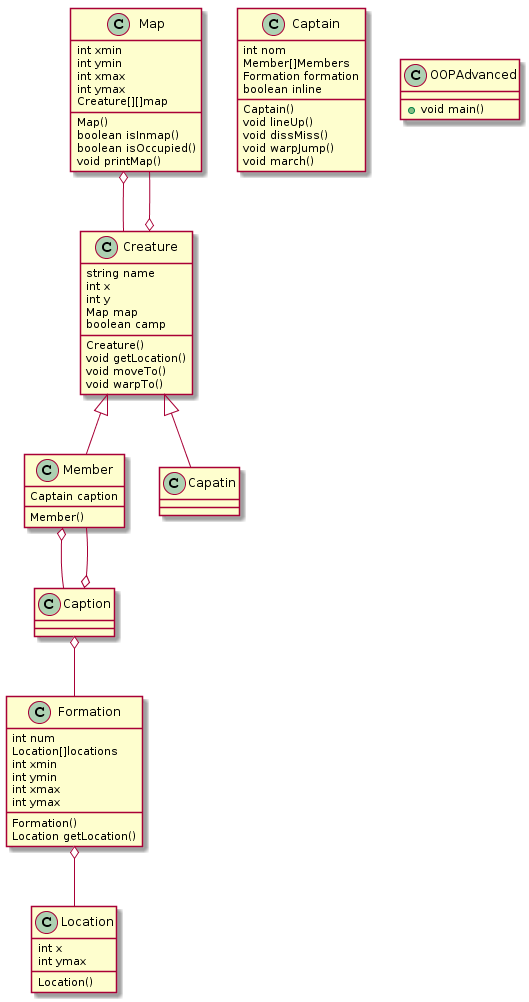

The diagram above was rendered by PlantUML. Its source (embedded in the PNG):
@startuml
class Map{
    int xmin
    int ymin
    int xmax
    int ymax
    Creature[][]map
    Map()
    boolean isInmap()
    boolean isOccupied()
    void printMap()
}

class Formation{
    int num
    Location[]locations
    int xmin
    int ymin
    int xmax
    int ymax
    Formation()
    Location getLocation()
}

class Location{
    int x
    int ymax
    Location()
}

class Creature{
    string name
    int x
    int y
    Map map
    boolean camp
    Creature()
    void getLocation()
    void moveTo()
    void warpTo()
}

class Member{
    Member()
    Captain caption
}

class Captain{
    int nom
    Member[]Members
    Formation formation
    boolean inline
    Captain()
    void lineUp()
    void dissMiss()
    void warpJump()
    void march()
}

class OOPAdvanced{
    +void main()
}

Creature<|--Member
Creature<|--Capatin
Map o--Creature
Creature o--Map
Formation o-- Location
Caption o--Member
Member o--Caption
Caption o--Formation
@enduml